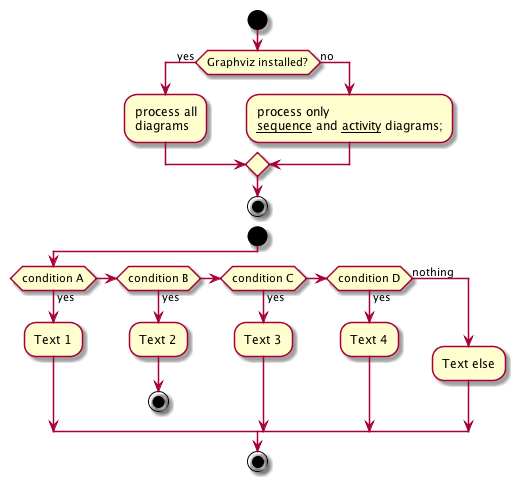

The diagram above was rendered by PlantUML. Its source (embedded in the PNG):
@startuml 
start
if (Graphviz installed?) then (yes) 
:process all\ndiagrams;
else (no)
:process only
__sequence__ and __activity__ diagrams; 
endif
stop 

start
if (condition A) then (yes) 
:Text 1;
elseif (condition B) then (yes) 
:Text 2;
stop
elseif (condition C) then (yes) 
:Text 3;
elseif (condition D) then (yes) 
:Text 4;
else (nothing)
:Text else;
endif
stop
@enduml